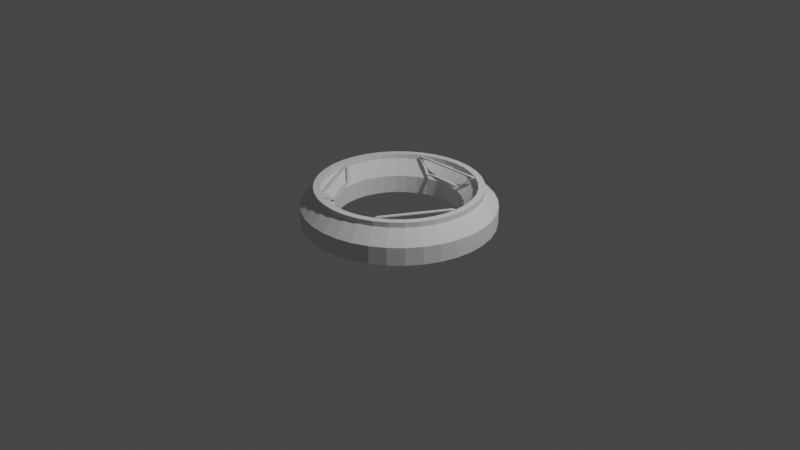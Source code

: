# Source: spade_setup_sketch.blend  (saved by Blender 2.83.19; exported with 4.5.12 LTS)
import bpy
from mathutils import Matrix  # noqa: F401  (used for matrix-valued properties, if any)

bpy.ops.wm.read_factory_settings(use_empty=True)
scene = bpy.context.scene
scene.name = 'Scene'

# ---- collections
col_collection = bpy.data.collections.new('Collection'); scene.collection.children.link(col_collection)
col_render = bpy.data.collections.new('Render'); scene.collection.children.link(col_render)

# ---- world
world_world = bpy.data.worlds.new('World'); scene.world = world_world
world_world.use_nodes = True; world_world.node_tree.nodes.clear()
_N = world_world.node_tree.nodes; _L = world_world.node_tree.links
n0 = _N.new('ShaderNodeOutputWorld'); n0.name = 'World Output'; n0.location = (300, 300)
n1 = _N.new('ShaderNodeBackground'); n1.name = 'Background'; n1.location = (10, 300)
n1.inputs[0].default_value = (0.05088, 0.05088, 0.05088, 1.0)
_L.new(n1.outputs[0], n0.inputs[0])
n0.is_active_output = True
world_world.color = (0.05088, 0.05088, 0.05088)
world_world.use_sun_shadow = False
world_world.sun_shadow_jitter_overblur = 0.0

# ---- cameras
cam_camera = bpy.data.cameras.new('Camera')
cam_camera.clip_end = 100.0
cam_camera.ortho_scale = 7.314

# ---- lights
light_light = bpy.data.lights.new('Light', 'POINT')
light_light.transmission_factor = 0.0
light_light.energy = 1000.0
light_light.shadow_soft_size = 0.1
light_light.shadow_maximum_resolution = 0.006
light_light.use_absolute_resolution = True

# ---- meshes
me_circle = bpy.data.meshes.new('Circle')
me_circle.from_pydata([(0.0, 1.0, 0.0), (7.048e-08, 0.6507, 0.0), (4.219e-08, 0.7909, 0.3257), (7.048e-08, 0.6507, 0.1862), (0.0, 1.0, 0.1862), (2.829e-08, 0.8598, 0.3257), (0.1736, 0.9848, 0.0), (0.113, 0.6409, 0.0), (0.1373, 0.7789, 0.3257), (0.113, 0.6409, 0.1862), (0.1736, 0.9848, 0.1862), (0.1493, 0.8467, 0.3257), (0.342, 0.9397, 0.0), (0.2226, 0.6115, 0.0), (0.2705, 0.7432, 0.3257), (0.2226, 0.6115, 0.1862), (0.342, 0.9397, 0.1862), (0.2941, 0.808, 0.3257), (0.5, 0.866, 0.0), (0.3254, 0.5636, 0.0), (0.5, 0.866, 0.1862), (0.4299, 0.7446, 0.3257), (0.6428, 0.766, 0.0), (0.4183, 0.4985, 0.0), (0.5084, 0.6059, 0.3257), (0.4183, 0.4985, 0.1862), (0.6428, 0.766, 0.1862), (0.5527, 0.6586, 0.3257), (0.766, 0.6428, 0.0), (0.4985, 0.4183, 0.0), (0.6059, 0.5084, 0.3257), (0.4985, 0.4183, 0.1862), (0.766, 0.6428, 0.1862), (0.6586, 0.5527, 0.3257), (0.866, 0.5, 0.0), (0.5636, 0.3254, 0.0), (0.685, 0.3955, 0.3257), (0.5636, 0.3254, 0.1862), (0.866, 0.5, 0.1862), (0.7446, 0.4299, 0.3257), (0.9397, 0.342, 0.0), (0.6115, 0.2226, 0.0), (0.7432, 0.2705, 0.3257), (0.6115, 0.2226, 0.1862), (0.9397, 0.342, 0.1862), (0.808, 0.2941, 0.3257), (0.9848, 0.1736, 0.0), (0.6409, 0.113, 0.0), (0.7789, 0.1373, 0.3257), (0.6409, 0.113, 0.1862), (0.9848, 0.1736, 0.1862), (0.8467, 0.1493, 0.3257), (1.0, -1.49e-07, 0.0), (0.6507, -1.49e-07, 0.0), (0.7909, -3.129e-07, 0.3257), (0.6507, -1.49e-07, 0.1862), (1.0, -1.49e-07, 0.1862), (0.8598, -1.49e-07, 0.3257), (0.9848, -0.1736, 0.0), (0.6409, -0.113, 0.0), (0.7789, -0.1373, 0.3257), (0.6409, -0.113, 0.1862), (0.9848, -0.1736, 0.1862), (0.8467, -0.1493, 0.3257), (0.9397, -0.342, 0.0), (0.6115, -0.2226, 0.0), (0.7432, -0.2705, 0.3257), (0.6115, -0.2226, 0.1862), (0.9397, -0.342, 0.1862), (0.808, -0.2941, 0.3257), (0.866, -0.5, 0.0), (0.5636, -0.3254, 0.0), (0.685, -0.3955, 0.3257), (0.5636, -0.3254, 0.1862), (0.866, -0.5, 0.1862), (0.7446, -0.4299, 0.3257), (0.766, -0.6428, 0.0), (0.4985, -0.4183, 0.0), (0.6059, -0.5084, 0.3257), (0.4985, -0.4183, 0.1862), (0.766, -0.6428, 0.1862), (0.6586, -0.5527, 0.3257), (0.6428, -0.766, 0.0), (0.4183, -0.4985, 0.0), (0.5084, -0.6059, 0.3257), (0.4183, -0.4985, 0.1862), (0.6428, -0.766, 0.1862), (0.5527, -0.6586, 0.3257), (0.5, -0.866, 0.0), (0.3254, -0.5636, 0.0), (0.3955, -0.685, 0.3257), (0.3254, -0.5636, 0.1862), (0.5, -0.866, 0.1862), (0.4299, -0.7446, 0.3257), (0.342, -0.9397, 0.0), (0.2226, -0.6115, 0.0), (0.2705, -0.7432, 0.3257), (0.2226, -0.6115, 0.1862), (0.342, -0.9397, 0.1862), (0.2941, -0.808, 0.3257), (0.1736, -0.9848, 0.0), (0.113, -0.6409, 0.0), (0.1373, -0.7789, 0.3257), (0.113, -0.6409, 0.1862), (0.1736, -0.9848, 0.1862), (0.1493, -0.8467, 0.3257), (-3.278e-07, -1.0, 0.0), (-3.129e-07, -0.6507, 0.0), (-4.47e-07, -0.7909, 0.3257), (-3.129e-07, -0.6507, 0.1862), (-3.278e-07, -1.0, 0.1862), (-2.831e-07, -0.8598, 0.3257), (-0.1736, -0.9848, 0.0), (-0.113, -0.6409, 0.0), (-0.1373, -0.7789, 0.3257), (-0.113, -0.6409, 0.1862), (-0.1736, -0.9848, 0.1862), (-0.1493, -0.8467, 0.3257), (-0.342, -0.9397, 0.0), (-0.2226, -0.6115, 0.0), (-0.2705, -0.7432, 0.3257), (-0.2226, -0.6115, 0.1862), (-0.342, -0.9397, 0.1862), (-0.2941, -0.808, 0.3257), (-0.5, -0.866, 0.0), (-0.3254, -0.5636, 0.0), (-0.3955, -0.685, 0.3257), (-0.3254, -0.5636, 0.1862), (-0.5, -0.866, 0.1862), (-0.4299, -0.7446, 0.3257), (-0.6428, -0.766, 0.0), (-0.4183, -0.4985, 0.0), (-0.5084, -0.6059, 0.3257), (-0.4183, -0.4985, 0.1862), (-0.6428, -0.766, 0.1862), (-0.5527, -0.6586, 0.3257), (-0.766, -0.6428, 0.0), (-0.4985, -0.4183, 0.0), (-0.6059, -0.5084, 0.3257), (-0.4985, -0.4183, 0.1862), (-0.766, -0.6428, 0.1862), (-0.6587, -0.5527, 0.3257), (-0.866, -0.5, 0.0), (-0.5636, -0.3254, 0.0), (-0.685, -0.3955, 0.3257), (-0.5636, -0.3254, 0.1862), (-0.866, -0.5, 0.1862), (-0.7446, -0.4299, 0.3257), (-0.9397, -0.342, 0.0), (-0.6115, -0.2226, 0.0), (-0.7432, -0.2705, 0.3257), (-0.6115, -0.2226, 0.1862), (-0.9397, -0.342, 0.1862), (-0.808, -0.2941, 0.3257), (-0.9848, -0.1736, 0.0), (-0.6409, -0.113, 0.0), (-0.7789, -0.1373, 0.3257), (-0.6409, -0.113, 0.1862), (-0.9848, -0.1736, 0.1862), (-0.8467, -0.1493, 0.3257), (-1.0, 5.96e-07, 0.0), (-0.6507, 3.949e-07, 0.0), (-0.7909, 5.811e-07, 0.3257), (-0.6507, 3.949e-07, 0.1862), (-1.0, 5.96e-07, 0.1862), (-0.8598, 4.619e-07, 0.3257), (-0.9848, 0.1736, 0.0), (-0.6409, 0.113, 0.0), (-0.7789, 0.1373, 0.3257), (-0.6409, 0.113, 0.1862), (-0.9848, 0.1736, 0.1862), (-0.8467, 0.1493, 0.3257), (-0.9397, 0.342, 0.0), (-0.6115, 0.2226, 0.0), (-0.7432, 0.2705, 0.3257), (-0.6115, 0.2226, 0.1862), (-0.9397, 0.342, 0.1862), (-0.808, 0.2941, 0.3257), (-0.866, 0.5, 0.0), (-0.5636, 0.3254, 0.0), (-0.685, 0.3955, 0.3257), (-0.5636, 0.3254, 0.1862), (-0.866, 0.5, 0.1862), (-0.7446, 0.4299, 0.3257), (-0.766, 0.6428, 0.0), (-0.4985, 0.4183, 0.0), (-0.6059, 0.5084, 0.3257), (-0.4985, 0.4183, 0.1862), (-0.766, 0.6428, 0.1862), (-0.6586, 0.5527, 0.3257), (-0.6428, 0.766, 0.0), (-0.4183, 0.4985, 0.0), (-0.5084, 0.6059, 0.3257), (-0.4183, 0.4985, 0.1862), (-0.6428, 0.766, 0.1862), (-0.5527, 0.6587, 0.3257), (-0.5, 0.866, 0.0), (-0.3254, 0.5636, 0.0), (-0.5, 0.866, 0.1862), (-0.4299, 0.7446, 0.3257), (-0.342, 0.9397, 0.0), (-0.2226, 0.6115, 0.0), (-0.2705, 0.7432, 0.3257), (-0.2226, 0.6115, 0.1862), (-0.342, 0.9397, 0.1862), (-0.2941, 0.808, 0.3257), (-0.1736, 0.9848, 0.0), (-0.113, 0.6409, 0.0), (-0.1373, 0.7789, 0.3257), (-0.113, 0.6409, 0.1862), (-0.1736, 0.9848, 0.1862), (-0.1493, 0.8467, 0.3257), (0.3955, 0.685, 0.3257), (0.3254, 0.5636, 0.1862), (-0.3955, 0.685, 0.3257), (-0.3254, 0.5636, 0.1862)], [], [(5, 2, 8, 11), (0, 4, 10, 6), (3, 1, 7, 9), (4, 5, 11, 10), (9, 7, 13, 15), (10, 11, 17, 16), (11, 8, 14, 17), (6, 10, 16, 12), (15, 13, 19, 213), (16, 17, 21, 20), (17, 14, 212, 21), (12, 16, 20, 18), (213, 19, 23, 25), (20, 21, 27, 26), (21, 212, 24, 27), (212, 213, 25, 24), (18, 20, 26, 22), (25, 23, 29, 31), (26, 27, 33, 32), (27, 24, 30, 33), (24, 25, 31, 30), (22, 26, 32, 28), (31, 29, 35, 37), (32, 33, 39, 38), (33, 30, 36, 39), (30, 31, 37, 36), (28, 32, 38, 34), (37, 35, 41, 43), (38, 39, 45, 44), (39, 36, 42, 45), (36, 37, 43, 42), (34, 38, 44, 40), (43, 41, 47, 49), (44, 45, 51, 50), (45, 42, 48, 51), (42, 43, 49, 48), (40, 44, 50, 46), (49, 47, 53, 55), (50, 51, 57, 56), (51, 48, 54, 57), (48, 49, 55, 54), (46, 50, 56, 52), (55, 53, 59, 61), (56, 57, 63, 62), (57, 54, 60, 63), (54, 55, 61, 60), (52, 56, 62, 58), (61, 59, 65, 67), (62, 63, 69, 68), (63, 60, 66, 69), (60, 61, 67, 66), (58, 62, 68, 64), (67, 65, 71, 73), (68, 69, 75, 74), (69, 66, 72, 75), (66, 67, 73, 72), (64, 68, 74, 70), (73, 71, 77, 79), (74, 75, 81, 80), (75, 72, 78, 81), (72, 73, 79, 78), (70, 74, 80, 76), (79, 77, 83, 85), (80, 81, 87, 86), (81, 78, 84, 87), (78, 79, 85, 84), (76, 80, 86, 82), (85, 83, 89, 91), (86, 87, 93, 92), (87, 84, 90, 93), (84, 85, 91, 90), (82, 86, 92, 88), (91, 89, 95, 97), (92, 93, 99, 98), (93, 90, 96, 99), (90, 91, 97, 96), (88, 92, 98, 94), (97, 95, 101, 103), (98, 99, 105, 104), (99, 96, 102, 105), (96, 97, 103, 102), (94, 98, 104, 100), (103, 101, 107, 109), (104, 105, 111, 110), (105, 102, 108, 111), (102, 103, 109, 108), (100, 104, 110, 106), (109, 107, 113, 115), (110, 111, 117, 116), (111, 108, 114, 117), (108, 109, 115, 114), (106, 110, 116, 112), (115, 113, 119, 121), (116, 117, 123, 122), (117, 114, 120, 123), (114, 115, 121, 120), (112, 116, 122, 118), (121, 119, 125, 127), (122, 123, 129, 128), (123, 120, 126, 129), (120, 121, 127, 126), (118, 122, 128, 124), (127, 125, 131, 133), (128, 129, 135, 134), (129, 126, 132, 135), (126, 127, 133, 132), (124, 128, 134, 130), (133, 131, 137, 139), (134, 135, 141, 140), (135, 132, 138, 141), (132, 133, 139, 138), (130, 134, 140, 136), (139, 137, 143, 145), (140, 141, 147, 146), (141, 138, 144, 147), (138, 139, 145, 144), (136, 140, 146, 142), (145, 143, 149, 151), (146, 147, 153, 152), (147, 144, 150, 153), (144, 145, 151, 150), (142, 146, 152, 148), (151, 149, 155, 157), (152, 153, 159, 158), (153, 150, 156, 159), (150, 151, 157, 156), (148, 152, 158, 154), (157, 155, 161, 163), (158, 159, 165, 164), (159, 156, 162, 165), (156, 157, 163, 162), (154, 158, 164, 160), (163, 161, 167, 169), (164, 165, 171, 170), (165, 162, 168, 171), (162, 163, 169, 168), (160, 164, 170, 166), (169, 167, 173, 175), (170, 171, 177, 176), (171, 168, 174, 177), (168, 169, 175, 174), (166, 170, 176, 172), (175, 173, 179, 181), (176, 177, 183, 182), (177, 174, 180, 183), (174, 175, 181, 180), (172, 176, 182, 178), (181, 179, 185, 187), (182, 183, 189, 188), (183, 180, 186, 189), (180, 181, 187, 186), (178, 182, 188, 184), (187, 185, 191, 193), (188, 189, 195, 194), (189, 186, 192, 195), (186, 187, 193, 192), (184, 188, 194, 190), (193, 191, 197, 215), (194, 195, 199, 198), (195, 192, 214, 199), (192, 193, 215, 214), (190, 194, 198, 196), (215, 197, 201, 203), (198, 199, 205, 204), (199, 214, 202, 205), (196, 198, 204, 200), (203, 201, 207, 209), (204, 205, 211, 210), (205, 202, 208, 211), (200, 204, 210, 206), (209, 207, 1, 3), (210, 211, 5, 4), (211, 208, 2, 5), (206, 210, 4, 0), (202, 214, 215, 203), (14, 15, 213, 212), (202, 203, 209, 208), (208, 209, 3, 2), (2, 3, 9, 8), (8, 9, 15, 14)])
_uv = me_circle.uv_layers.new(name='UVMap')
_uv.uv.foreach_set('vector', [0.0, 0.0, 0.0, 0.0, 0.0, 0.0, 0.0, 0.0, 0.0, 0.0, 0.0, 0.0, 0.0, 0.0, 0.0, 0.0, 0.0, 0.0, 0.0, 0.0, 0.0, 0.0, 0.0, 0.0, 0.0, 0.0, 0.0, 0.0, 0.0, 0.0, 0.0, 0.0, 0.0, 0.0, 0.0, 0.0, 0.0, 0.0, 0.0, 0.0, 0.0, 0.0, 0.0, 0.0, 0.0, 0.0, 0.0, 0.0, 0.0, 0.0, 0.0, 0.0, 0.0, 0.0, 0.0, 0.0, 0.0, 0.0, 0.0, 0.0, 0.0, 0.0, 0.0, 0.0, 0.0, 0.0, 0.0, 0.0, 0.0, 0.0, 0.0, 0.0, 0.0, 0.0, 0.0, 0.0, 0.0, 0.0, 0.0, 0.0, 0.0, 0.0, 0.0, 0.0, 0.0, 0.0, 0.0, 0.0, 0.0, 0.0, 0.0, 0.0, 0.0, 0.0, 0.0, 0.0, 0.0, 0.0, 0.0, 0.0, 0.0, 0.0, 0.0, 0.0, 0.0, 0.0, 0.0, 0.0, 0.0, 0.0, 0.0, 0.0, 0.0, 0.0, 0.0, 0.0, 0.0, 0.0, 0.0, 0.0, 0.0, 0.0, 0.0, 0.0, 0.0, 0.0, 0.0, 0.0, 0.0, 0.0, 0.0, 0.0, 0.0, 0.0, 0.0, 0.0, 0.0, 0.0, 0.0, 0.0, 0.0, 0.0, 0.0, 0.0, 0.0, 0.0, 0.0, 0.0, 0.0, 0.0, 0.0, 0.0, 0.0, 0.0, 0.0, 0.0, 0.0, 0.0, 0.0, 0.0, 0.0, 0.0, 0.0, 0.0, 0.0, 0.0, 0.0, 0.0, 0.0, 0.0, 0.0, 0.0, 0.0, 0.0, 0.0, 0.0, 0.0, 0.0, 0.0, 0.0, 0.0, 0.0, 0.0, 0.0, 0.0, 0.0, 0.0, 0.0, 0.0, 0.0, 0.0, 0.0, 0.0, 0.0, 0.0, 0.0, 0.0, 0.0, 0.0, 0.0, 0.0, 0.0, 0.0, 0.0, 0.0, 0.0, 0.0, 0.0, 0.0, 0.0, 0.0, 0.0, 0.0, 0.0, 0.0, 0.0, 0.0, 0.0, 0.0, 0.0, 0.0, 0.0, 0.0, 0.0, 0.0, 0.0, 0.0, 0.0, 0.0, 0.0, 0.0, 0.0, 0.0, 0.0, 0.0, 0.0, 0.0, 0.0, 0.0, 0.0, 0.0, 0.0, 0.0, 0.0, 0.0, 0.0, 0.0, 0.0, 0.0, 0.0, 0.0, 0.0, 0.0, 0.0, 0.0, 0.0, 0.0, 0.0, 0.0, 0.0, 0.0, 0.0, 0.0, 0.0, 0.0, 0.0, 0.0, 0.0, 0.0, 0.0, 0.0, 0.0, 0.0, 0.0, 0.0, 0.0, 0.0, 0.0, 0.0, 0.0, 0.0, 0.0, 0.0, 0.0, 0.0, 0.0, 0.0, 0.0, 0.0, 0.0, 0.0, 0.0, 0.0, 0.0, 0.0, 0.0, 0.0, 0.0, 0.0, 0.0, 0.0, 0.0, 0.0, 0.0, 0.0, 0.0, 0.0, 0.0, 0.0, 0.0, 0.0, 0.0, 0.0, 0.0, 0.0, 0.0, 0.0, 0.0, 0.0, 0.0, 0.0, 0.0, 0.0, 0.0, 0.0, 0.0, 0.0, 0.0, 0.0, 0.0, 0.0, 0.0, 0.0, 0.0, 0.0, 0.0, 0.0, 0.0, 0.0, 0.0, 0.0, 0.0, 0.0, 0.0, 0.0, 0.0, 0.0, 0.0, 0.0, 0.0, 0.0, 0.0, 0.0, 0.0, 0.0, 0.0, 0.0, 0.0, 0.0, 0.0, 0.0, 0.0, 0.0, 0.0, 0.0, 0.0, 0.0, 0.0, 0.0, 0.0, 0.0, 0.0, 0.0, 0.0, 0.0, 0.0, 0.0, 0.0, 0.0, 0.0, 0.0, 0.0, 0.0, 0.0, 0.0, 0.0, 0.0, 0.0, 0.0, 0.0, 0.0, 0.0, 0.0, 0.0, 0.0, 0.0, 0.0, 0.0, 0.0, 0.0, 0.0, 0.0, 0.0, 0.0, 0.0, 0.0, 0.0, 0.0, 0.0, 0.0, 0.0, 0.0, 0.0, 0.0, 0.0, 0.0, 0.0, 0.0, 0.0, 0.0, 0.0, 0.0, 0.0, 0.0, 0.0, 0.0, 0.0, 0.0, 0.0, 0.0, 0.0, 0.0, 0.0, 0.0, 0.0, 0.0, 0.0, 0.0, 0.0, 0.0, 0.0, 0.0, 0.0, 0.0, 0.0, 0.0, 0.0, 0.0, 0.0, 0.0, 0.0, 0.0, 0.0, 0.0, 0.0, 0.0, 0.0, 0.0, 0.0, 0.0, 0.0, 0.0, 0.0, 0.0, 0.0, 0.0, 0.0, 0.0, 0.0, 0.0, 0.0, 0.0, 0.0, 0.0, 0.0, 0.0, 0.0, 0.0, 0.0, 0.0, 0.0, 0.0, 0.0, 0.0, 0.0, 0.0, 0.0, 0.0, 0.0, 0.0, 0.0, 0.0, 0.0, 0.0, 0.0, 0.0, 0.0, 0.0, 0.0, 0.0, 0.0, 0.0, 0.0, 0.0, 0.0, 0.0, 0.0, 0.0, 0.0, 0.0, 0.0, 0.0, 0.0, 0.0, 0.0, 0.0, 0.0, 0.0, 0.0, 0.0, 0.0, 0.0, 0.0, 0.0, 0.0, 0.0, 0.0, 0.0, 0.0, 0.0, 0.0, 0.0, 0.0, 0.0, 0.0, 0.0, 0.0, 0.0, 0.0, 0.0, 0.0, 0.0, 0.0, 0.0, 0.0, 0.0, 0.0, 0.0, 0.0, 0.0, 0.0, 0.0, 0.0, 0.0, 0.0, 0.0, 0.0, 0.0, 0.0, 0.0, 0.0, 0.0, 0.0, 0.0, 0.0, 0.0, 0.0, 0.0, 0.0, 0.0, 0.0, 0.0, 0.0, 0.0, 0.0, 0.0, 0.0, 0.0, 0.0, 0.0, 0.0, 0.0, 0.0, 0.0, 0.0, 0.0, 0.0, 0.0, 0.0, 0.0, 0.0, 0.0, 0.0, 0.0, 0.0, 0.0, 0.0, 0.0, 0.0, 0.0, 0.0, 0.0, 0.0, 0.0, 0.0, 0.0, 0.0, 0.0, 0.0, 0.0, 0.0, 0.0, 0.0, 0.0, 0.0, 0.0, 0.0, 0.0, 0.0, 0.0, 0.0, 0.0, 0.0, 0.0, 0.0, 0.0, 0.0, 0.0, 0.0, 0.0, 0.0, 0.0, 0.0, 0.0, 0.0, 0.0, 0.0, 0.0, 0.0, 0.0, 0.0, 0.0, 0.0, 0.0, 0.0, 0.0, 0.0, 0.0, 0.0, 0.0, 0.0, 0.0, 0.0, 0.0, 0.0, 0.0, 0.0, 0.0, 0.0, 0.0, 0.0, 0.0, 0.0, 0.0, 0.0, 0.0, 0.0, 0.0, 0.0, 0.0, 0.0, 0.0, 0.0, 0.0, 0.0, 0.0, 0.0, 0.0, 0.0, 0.0, 0.0, 0.0, 0.0, 0.0, 0.0, 0.0, 0.0, 0.0, 0.0, 0.0, 0.0, 0.0, 0.0, 0.0, 0.0, 0.0, 0.0, 0.0, 0.0, 0.0, 0.0, 0.0, 0.0, 0.0, 0.0, 0.0, 0.0, 0.0, 0.0, 0.0, 0.0, 0.0, 0.0, 0.0, 0.0, 0.0, 0.0, 0.0, 0.0, 0.0, 0.0, 0.0, 0.0, 0.0, 0.0, 0.0, 0.0, 0.0, 0.0, 0.0, 0.0, 0.0, 0.0, 0.0, 0.0, 0.0, 0.0, 0.0, 0.0, 0.0, 0.0, 0.0, 0.0, 0.0, 0.0, 0.0, 0.0, 0.0, 0.0, 0.0, 0.0, 0.0, 0.0, 0.0, 0.0, 0.0, 0.0, 0.0, 0.0, 0.0, 0.0, 0.0, 0.0, 0.0, 0.0, 0.0, 0.0, 0.0, 0.0, 0.0, 0.0, 0.0, 0.0, 0.0, 0.0, 0.0, 0.0, 0.0, 0.0, 0.0, 0.0, 0.0, 0.0, 0.0, 0.0, 0.0, 0.0, 0.0, 0.0, 0.0, 0.0, 0.0, 0.0, 0.0, 0.0, 0.0, 0.0, 0.0, 0.0, 0.0, 0.0, 0.0, 0.0, 0.0, 0.0, 0.0, 0.0, 0.0, 0.0, 0.0, 0.0, 0.0, 0.0, 0.0, 0.0, 0.0, 0.0, 0.0, 0.0, 0.0, 0.0, 0.0, 0.0, 0.0, 0.0, 0.0, 0.0, 0.0, 0.0, 0.0, 0.0, 0.0, 0.0, 0.0, 0.0, 0.0, 0.0, 0.0, 0.0, 0.0, 0.0, 0.0, 0.0, 0.0, 0.0, 0.0, 0.0, 0.0, 0.0, 0.0, 0.0, 0.0, 0.0, 0.0, 0.0, 0.0, 0.0, 0.0, 0.0, 0.0, 0.0, 0.0, 0.0, 0.0, 0.0, 0.0, 0.0, 0.0, 0.0, 0.0, 0.0, 0.0, 0.0, 0.0, 0.0, 0.0, 0.0, 0.0, 0.0, 0.0, 0.0, 0.0, 0.0, 0.0, 0.0, 0.0, 0.0, 0.0, 0.0, 0.0, 0.0, 0.0, 0.0, 0.0, 0.0, 0.0, 0.0, 0.0, 0.0, 0.0, 0.0, 0.0, 0.0, 0.0, 0.0, 0.0, 0.0, 0.0, 0.0, 0.0, 0.0, 0.0, 0.0, 0.0, 0.0, 0.0, 0.0, 0.0, 0.0, 0.0, 0.0, 0.0, 0.0, 0.0, 0.0, 0.0, 0.0, 0.0, 0.0, 0.0, 0.0, 0.0, 0.0, 0.0, 0.0, 0.0, 0.0, 0.0, 0.0, 0.0, 0.0, 0.0, 0.0, 0.0, 0.0, 0.0, 0.0, 0.0, 0.0, 0.0, 0.0, 0.0, 0.0, 0.0, 0.0, 0.0, 0.0, 0.0, 0.0, 0.0, 0.0, 0.0, 0.0, 0.0, 0.0, 0.0, 0.0, 0.0, 0.0, 0.0, 0.0, 0.0, 0.0, 0.0, 0.0, 0.0, 0.0, 0.0, 0.0, 0.0, 0.0, 0.0, 0.0, 0.0, 0.0, 0.0, 0.0, 0.0, 0.0, 0.0, 0.0, 0.0, 0.0, 0.0, 0.0, 0.0, 0.0, 0.0, 0.0, 0.0, 0.0, 0.0, 0.0, 0.0, 0.0, 0.0, 0.0, 0.0, 0.0, 0.0, 0.0, 0.0, 0.0, 0.0, 0.0, 0.0, 0.0, 0.0, 0.0, 0.0, 0.0, 0.0, 0.0, 0.0, 0.0, 0.0, 0.0, 0.0, 0.0, 0.0, 0.0, 0.0, 0.0, 0.0, 0.0, 0.0, 0.0, 0.0, 0.0, 0.0, 0.0, 0.0, 0.0, 0.0, 0.0, 0.0, 0.0, 0.0, 0.0, 0.0, 0.0, 0.0, 0.0, 0.0, 0.0, 0.0, 0.0, 0.0, 0.0, 0.0, 0.0, 0.0, 0.0, 0.0, 0.0, 0.0, 0.0, 0.0, 0.0, 0.0, 0.0, 0.0, 0.0, 0.0, 0.0, 0.0, 0.0, 0.0, 0.0, 0.0, 0.0, 0.0, 0.0, 0.0, 0.0, 0.0, 0.0, 0.0, 0.0, 0.0, 0.0, 0.0, 0.0, 0.0, 0.0, 0.0, 0.0, 0.0, 0.0, 0.0, 0.0, 0.0, 0.0, 0.0, 0.0, 0.0, 0.0, 0.0, 0.0, 0.0, 0.0, 0.0, 0.0, 0.0, 0.0, 0.0, 0.0, 0.0, 0.0, 0.0, 0.0, 0.0, 0.0, 0.0, 0.0, 0.0, 0.0, 0.0, 0.0, 0.0, 0.0, 0.0, 0.0, 0.0, 0.0, 0.0, 0.0, 0.0, 0.0, 0.0, 0.0, 0.0, 0.0, 0.0, 0.0, 0.0, 0.0, 0.0, 0.0, 0.0, 0.0, 0.0, 0.0, 0.0, 0.0, 0.0, 0.0, 0.0, 0.0, 0.0, 0.0, 0.0, 0.0, 0.0, 0.0, 0.0, 0.0, 0.0, 0.0, 0.0, 0.0, 0.0, 0.0, 0.0, 0.0, 0.0, 0.0, 0.0, 0.0, 0.0, 0.0, 0.0, 0.0, 0.0, 0.0, 0.0, 0.0, 0.0, 0.0, 0.0, 0.0, 0.0, 0.0, 0.0, 0.0, 0.0, 0.0, 0.0, 0.0, 0.0, 0.0, 0.0, 0.0, 0.0, 0.0, 0.0, 0.0, 0.0, 0.0, 0.0, 0.0, 0.0, 0.0, 0.0, 0.0, 0.0, 0.0, 0.0, 0.0, 0.0, 0.0, 0.0, 0.0, 0.0, 0.0, 0.0, 0.0, 0.0, 0.0, 0.0, 0.0, 0.0, 0.0, 0.0, 0.0, 0.0, 0.0, 0.0, 0.0, 0.0, 0.0, 0.0, 0.0, 0.0, 0.0, 0.0, 0.0, 0.0, 0.0, 0.0, 0.0, 0.0, 0.0, 0.0, 0.0, 0.0, 0.0, 0.0, 0.0, 0.0, 0.0, 0.0, 0.0, 0.0, 0.0, 0.0, 0.0, 0.0, 0.0, 0.0, 0.0, 0.0, 0.0, 0.0, 0.0, 0.0, 0.0, 0.0, 0.0, 0.0, 0.0, 0.0, 0.0, 0.0, 0.0, 0.0, 0.0, 0.0, 0.0, 0.0, 0.0, 0.0, 0.0, 0.0, 0.0, 0.0, 0.0, 0.0, 0.0, 0.0, 0.0, 0.0, 0.0, 0.0, 0.0, 0.0, 0.0, 0.0, 0.0, 0.0, 0.0, 0.0, 0.0, 0.0, 0.0, 0.0, 0.0, 0.0, 0.0, 0.0, 0.0, 0.0, 0.0, 0.0, 0.0, 0.0, 0.0, 0.0, 0.0, 0.0, 0.0, 0.0, 0.0, 0.0, 0.0, 0.0, 0.0, 0.0, 0.0, 0.0, 0.0, 0.0, 0.0, 0.0, 0.0, 0.0, 0.0, 0.0, 0.0, 0.0, 0.0, 0.0, 0.0, 0.0, 0.0, 0.0, 0.0, 0.0, 0.0, 0.0, 0.0, 0.0, 0.0, 0.0, 0.0, 0.0, 0.0, 0.0, 0.0, 0.0, 0.0, 0.0, 0.0, 0.0, 0.0, 0.0, 0.0, 0.0, 0.0, 0.0, 0.0, 0.0, 0.0, 0.0, 0.0, 0.0, 0.0, 0.0, 0.0, 0.0, 0.0, 0.0, 0.0, 0.0, 0.0, 0.0, 0.0, 0.0, 0.0, 0.0, 0.0, 0.0, 0.0, 0.0, 0.0, 0.0, 0.0, 0.0, 0.0, 0.0, 0.0, 0.0, 0.0, 0.0, 0.0, 0.0, 0.0, 0.0, 0.0, 0.0, 0.0, 0.0, 0.0, 0.0, 0.0, 0.0, 0.0, 0.0, 0.0, 0.0, 0.0, 0.0, 0.0, 0.0, 0.0, 0.0, 0.0, 0.0, 0.0, 0.0])
me_circle.use_remesh_fix_poles = True
me_circle.use_remesh_preserve_attributes = False
me_circle.use_mirror_vertex_groups = False
me_circle.update()
me_circle_001 = bpy.data.meshes.new('Circle.001')
me_circle_001.from_pydata([(0.0, 1.0, 0.0), (-0.866, -0.5, 0.0), (0.866, -0.5, 0.0)], [(1, 0), (2, 1), (0, 2)], [])
_uv = me_circle_001.uv_layers.new(name='UVMap')
_uv.uv.foreach_set('vector', [])
me_circle_001.use_remesh_fix_poles = True
me_circle_001.use_remesh_preserve_attributes = False
me_circle_001.use_mirror_vertex_groups = False
me_circle_001.update()
me_circle_002 = bpy.data.meshes.new('Circle.002')
me_circle_002.from_pydata([(0.2192, -0.05439, 0.1402), (0.1145, -0.02646, 0.1401), (-4.224e-07, -0.01644, 0.1401), (0.371, 0.009999, 0.01759), (-0.371, 0.009949, 0.01754), (-0.2192, -0.05443, 0.1402), (-0.113, -0.03511, 0.1489), (0.2192, -0.0724, 0.1214), (0.1145, -0.04447, 0.1213), (-4.165e-07, -0.03445, 0.1213), (0.371, -0.008007, -0.001267), (-0.371, -0.008057, -0.001314), (-0.2192, -0.07244, 0.1213), (-0.113, -0.05312, 0.1301), (-0.3676, 0.01233, 0.01825), (0.367, -0.005404, -0.00061), (-0.367, -0.005406, -0.0006115), (0.2037, -0.06846, 0.1212), (0.3676, 0.01234, 0.01825), (-0.2007, -0.04965, 0.14), (-0.2007, -0.06766, 0.1212), (0.2037, -0.05044, 0.1401), (-4.213e-07, -0.02522, 0.1489), (0.113, -0.03511, 0.1489), (0.2015, -0.05882, 0.1489), (0.3696, 0.02109, 0.009429), (0.3955, 0.009007, 0.009429), (-0.1985, -0.05801, 0.1489), (-0.2226, -0.06447, 0.1489), (-0.1145, -0.02646, 0.1401), (-4.155e-07, -0.04323, 0.1301), (0.113, -0.05312, 0.1301), (0.369, 0.003351, -0.009429), (0.3955, -0.009006, -0.009429), (-0.3955, -0.009007, -0.009429), (-0.2226, -0.08248, 0.1301), (-0.1145, -0.04447, 0.1213), (0.2226, -0.06447, 0.1489), (-0.3955, 0.009006, 0.009429), (0.2226, -0.08248, 0.1301), (-0.1985, -0.07603, 0.1301), (-0.3696, 0.02109, 0.009429), (-0.369, 0.003351, -0.009429), (0.2015, -0.07683, 0.1301)], [], [(8, 9, 2, 1), (17, 8, 1, 21), (26, 33, 32, 25), (6, 13, 30, 22), (38, 34, 35, 28), (24, 43, 39, 37), (37, 39, 33, 26), (22, 30, 31, 23), (27, 40, 13, 6), (7, 17, 21, 0), (10, 7, 0, 3), (15, 10, 3, 18), (41, 42, 34, 38), (15, 18, 14, 16), (25, 32, 42, 41), (11, 16, 14, 4), (12, 11, 4, 5), (28, 35, 40, 27), (20, 12, 5, 19), (36, 20, 19, 29), (23, 31, 43, 24), (9, 36, 29, 2), (1, 2, 22, 23), (21, 1, 23, 24), (18, 3, 26, 25), (19, 5, 28, 27), (2, 29, 6, 22), (9, 8, 31, 30), (10, 15, 32, 33), (11, 12, 35, 34), (36, 9, 30, 13), (3, 0, 37, 26), (5, 4, 38, 28), (7, 10, 33, 39), (12, 20, 40, 35), (4, 14, 41, 38), (16, 11, 34, 42), (15, 16, 42, 32), (8, 17, 43, 31), (18, 25, 41, 14), (29, 19, 27, 6), (20, 36, 13, 40), (0, 21, 24, 37), (17, 7, 39, 43)])
_uv = me_circle_002.uv_layers.new(name='UVMap')
_uv.uv.foreach_set('vector', [0.0, 0.0, 0.0, 0.0, 0.0, 0.0, 0.0, 0.0, 0.0, 0.0, 0.0, 0.0, 0.0, 0.0, 0.0, 0.0, 0.0, 0.0, 0.0, 0.0, 0.0, 0.0, 0.0, 0.0, 0.0, 0.0, 0.0, 0.0, 0.0, 0.0, 0.0, 0.0, 0.0, 0.0, 0.0, 0.0, 0.0, 0.0, 0.0, 0.0, 0.0, 0.0, 0.0, 0.0, 0.0, 0.0, 0.0, 0.0, 0.0, 0.0, 0.0, 0.0, 0.0, 0.0, 0.0, 0.0, 0.0, 0.0, 0.0, 0.0, 0.0, 0.0, 0.0, 0.0, 0.0, 0.0, 0.0, 0.0, 0.0, 0.0, 0.0, 0.0, 0.0, 0.0, 0.0, 0.0, 0.0, 0.0, 0.0, 0.0, 0.0, 0.0, 0.0, 0.0, 0.0, 0.0, 0.0, 0.0, 0.0, 0.0, 0.0, 0.0, 0.0, 0.0, 0.0, 0.0, 0.0, 0.0, 0.0, 0.0, 0.0, 0.0, 0.0, 0.0, 0.0, 0.0, 0.0, 0.0, 0.0, 0.0, 0.0, 0.0, 0.0, 0.0, 0.0, 0.0, 0.0, 0.0, 0.0, 0.0, 0.0, 0.0, 0.0, 0.0, 0.0, 0.0, 0.0, 0.0, 0.0, 0.0, 0.0, 0.0, 0.0, 0.0, 0.0, 0.0, 0.0, 0.0, 0.0, 0.0, 0.0, 0.0, 0.0, 0.0, 0.0, 0.0, 0.0, 0.0, 0.0, 0.0, 0.0, 0.0, 0.0, 0.0, 0.0, 0.0, 0.0, 0.0, 0.0, 0.0, 0.0, 0.0, 0.0, 0.0, 0.0, 0.0, 0.0, 0.0, 0.0, 0.0, 0.0, 0.0, 0.0, 0.0, 0.0, 0.0, 0.0, 0.0, 0.0, 0.0, 0.0, 0.0, 0.0, 0.0, 0.0, 0.0, 0.0, 0.0, 0.0, 0.0, 0.0, 0.0, 0.0, 0.0, 0.0, 0.0, 0.0, 0.0, 0.0, 0.0, 0.0, 0.0, 0.0, 0.0, 0.0, 0.0, 0.0, 0.0, 0.0, 0.0, 0.0, 0.0, 0.0, 0.0, 0.0, 0.0, 0.0, 0.0, 0.0, 0.0, 0.0, 0.0, 0.0, 0.0, 0.0, 0.0, 0.0, 0.0, 0.0, 0.0, 0.0, 0.0, 0.0, 0.0, 0.0, 0.0, 0.0, 0.0, 0.0, 0.0, 0.0, 0.0, 0.0, 0.0, 0.0, 0.0, 0.0, 0.0, 0.0, 0.0, 0.0, 0.0, 0.0, 0.0, 0.0, 0.0, 0.0, 0.0, 0.0, 0.0, 0.0, 0.0, 0.0, 0.0, 0.0, 0.0, 0.0, 0.0, 0.0, 0.0, 0.0, 0.0, 0.0, 0.0, 0.0, 0.0, 0.0, 0.0, 0.0, 0.0, 0.0, 0.0, 0.0, 0.0, 0.0, 0.0, 0.0, 0.0, 0.0, 0.0, 0.0, 0.0, 0.0, 0.0, 0.0, 0.0, 0.0, 0.0, 0.0, 0.0, 0.0, 0.0, 0.0, 0.0, 0.0, 0.0, 0.0, 0.0, 0.0, 0.0, 0.0, 0.0, 0.0, 0.0, 0.0, 0.0, 0.0, 0.0, 0.0, 0.0, 0.0, 0.0, 0.0, 0.0, 0.0, 0.0, 0.0, 0.0, 0.0, 0.0, 0.0, 0.0, 0.0, 0.0, 0.0, 0.0, 0.0, 0.0, 0.0, 0.0, 0.0, 0.0, 0.0, 0.0, 0.0, 0.0, 0.0, 0.0, 0.0, 0.0, 0.0, 0.0])
me_circle_002.use_remesh_fix_poles = True
me_circle_002.use_remesh_preserve_attributes = False
me_circle_002.use_mirror_vertex_groups = False
me_circle_002.update()
me_circle_003 = bpy.data.meshes.new('Circle.003')
me_circle_003.from_pydata([(4.219e-08, 0.7909, 0.3257), (2.829e-08, 0.8598, 0.3257), (0.1373, 0.7789, 0.3257), (0.1493, 0.8467, 0.3257), (0.2705, 0.7432, 0.3257), (0.2941, 0.808, 0.3257), (0.4299, 0.7446, 0.3257), (0.5084, 0.6059, 0.3257), (0.5527, 0.6586, 0.3257), (0.6059, 0.5084, 0.3257), (0.6586, 0.5527, 0.3257), (0.685, 0.3955, 0.3257), (0.7446, 0.4299, 0.3257), (0.7432, 0.2705, 0.3257), (0.808, 0.2941, 0.3257), (0.7789, 0.1373, 0.3257), (0.8467, 0.1493, 0.3257), (0.7909, -3.129e-07, 0.3257), (0.8598, -1.49e-07, 0.3257), (0.7789, -0.1373, 0.3257), (0.8467, -0.1493, 0.3257), (0.7432, -0.2705, 0.3257), (0.808, -0.2941, 0.3257), (0.685, -0.3955, 0.3257), (0.7446, -0.4299, 0.3257), (0.6059, -0.5084, 0.3257), (0.6586, -0.5527, 0.3257), (0.5084, -0.6059, 0.3257), (0.5527, -0.6586, 0.3257), (0.3955, -0.685, 0.3257), (0.4299, -0.7446, 0.3257), (0.2705, -0.7432, 0.3257), (0.2941, -0.808, 0.3257), (0.1373, -0.7789, 0.3257), (0.1493, -0.8467, 0.3257), (-4.47e-07, -0.7909, 0.3257), (-2.831e-07, -0.8598, 0.3257), (-0.1373, -0.7789, 0.3257), (-0.1493, -0.8467, 0.3257), (-0.2705, -0.7432, 0.3257), (-0.2941, -0.808, 0.3257), (-0.3955, -0.685, 0.3257), (-0.4299, -0.7446, 0.3257), (-0.5084, -0.6059, 0.3257), (-0.5527, -0.6586, 0.3257), (-0.6059, -0.5084, 0.3257), (-0.6587, -0.5527, 0.3257), (-0.685, -0.3955, 0.3257), (-0.7446, -0.4299, 0.3257), (-0.7432, -0.2705, 0.3257), (-0.808, -0.2941, 0.3257), (-0.7789, -0.1373, 0.3257), (-0.8467, -0.1493, 0.3257), (-0.7909, 5.811e-07, 0.3257), (-0.8598, 4.619e-07, 0.3257), (-0.7789, 0.1373, 0.3257), (-0.8467, 0.1493, 0.3257), (-0.7432, 0.2705, 0.3257), (-0.808, 0.2941, 0.3257), (-0.685, 0.3955, 0.3257), (-0.7446, 0.4299, 0.3257), (-0.6059, 0.5084, 0.3257), (-0.6586, 0.5527, 0.3257), (-0.5084, 0.6059, 0.3257), (-0.5527, 0.6587, 0.3257), (-0.4299, 0.7446, 0.3257), (-0.2705, 0.7432, 0.3257), (-0.2941, 0.808, 0.3257), (-0.1373, 0.7789, 0.3257), (-0.1493, 0.8467, 0.3257), (0.3955, 0.685, 0.3257), (-0.3955, 0.685, 0.3257), (2.829e-08, 0.8598, 0.3794), (4.219e-08, 0.7909, 0.3794), (0.1493, 0.8467, 0.3794), (0.1373, 0.7789, 0.3794), (0.2941, 0.808, 0.3794), (0.2705, 0.7432, 0.3794), (0.4299, 0.7446, 0.3794), (0.3955, 0.685, 0.3794), (0.5527, 0.6586, 0.3794), (0.5084, 0.6059, 0.3794), (0.6586, 0.5527, 0.3794), (0.6059, 0.5084, 0.3794), (0.7446, 0.4299, 0.3794), (0.685, 0.3955, 0.3794), (0.808, 0.2941, 0.3794), (0.7432, 0.2705, 0.3794), (0.8467, 0.1493, 0.3794), (0.7789, 0.1373, 0.3794), (0.8598, -1.49e-07, 0.3794), (0.7909, -3.129e-07, 0.3794), (0.8467, -0.1493, 0.3794), (0.7789, -0.1373, 0.3794), (0.808, -0.2941, 0.3794), (0.7432, -0.2705, 0.3794), (0.7446, -0.4299, 0.3794), (0.685, -0.3955, 0.3794), (0.6586, -0.5527, 0.3794), (0.6059, -0.5084, 0.3794), (0.5527, -0.6586, 0.3794), (0.5084, -0.6059, 0.3794), (0.4299, -0.7446, 0.3794), (0.3955, -0.685, 0.3794), (0.2941, -0.808, 0.3794), (0.2705, -0.7432, 0.3794), (0.1493, -0.8467, 0.3794), (0.1373, -0.7789, 0.3794), (-2.831e-07, -0.8598, 0.3794), (-4.47e-07, -0.7909, 0.3794), (-0.1493, -0.8467, 0.3794), (-0.1373, -0.7789, 0.3794), (-0.2941, -0.808, 0.3794), (-0.2705, -0.7432, 0.3794), (-0.4299, -0.7446, 0.3794), (-0.3955, -0.685, 0.3794), (-0.5527, -0.6586, 0.3794), (-0.5084, -0.6059, 0.3794), (-0.6587, -0.5527, 0.3794), (-0.6059, -0.5084, 0.3794), (-0.7446, -0.4299, 0.3794), (-0.685, -0.3955, 0.3794), (-0.808, -0.2941, 0.3794), (-0.7432, -0.2705, 0.3794), (-0.8467, -0.1493, 0.3794), (-0.7789, -0.1373, 0.3794), (-0.8598, 4.619e-07, 0.3794), (-0.7909, 5.811e-07, 0.3794), (-0.8467, 0.1493, 0.3794), (-0.7789, 0.1373, 0.3794), (-0.808, 0.2941, 0.3794), (-0.7432, 0.2705, 0.3794), (-0.7446, 0.4299, 0.3794), (-0.685, 0.3955, 0.3794), (-0.6586, 0.5527, 0.3794), (-0.6059, 0.5084, 0.3794), (-0.5527, 0.6587, 0.3794), (-0.5084, 0.6059, 0.3794), (-0.4299, 0.7446, 0.3794), (-0.3955, 0.685, 0.3794), (-0.2941, 0.808, 0.3794), (-0.2705, 0.7432, 0.3794), (-0.1493, 0.8467, 0.3794), (-0.1373, 0.7789, 0.3794)], [], [(1, 3, 2, 0), (3, 5, 4, 2), (5, 6, 70, 4), (6, 8, 7, 70), (8, 10, 9, 7), (10, 12, 11, 9), (12, 14, 13, 11), (14, 16, 15, 13), (16, 18, 17, 15), (18, 20, 19, 17), (20, 22, 21, 19), (22, 24, 23, 21), (24, 26, 25, 23), (26, 28, 27, 25), (28, 30, 29, 27), (30, 32, 31, 29), (32, 34, 33, 31), (34, 36, 35, 33), (36, 38, 37, 35), (38, 40, 39, 37), (40, 42, 41, 39), (42, 44, 43, 41), (44, 46, 45, 43), (46, 48, 47, 45), (48, 50, 49, 47), (50, 52, 51, 49), (52, 54, 53, 51), (54, 56, 55, 53), (56, 58, 57, 55), (58, 60, 59, 57), (60, 62, 61, 59), (62, 64, 63, 61), (64, 65, 71, 63), (65, 67, 66, 71), (67, 69, 68, 66), (69, 1, 0, 68), (72, 73, 75, 74), (74, 75, 77, 76), (76, 77, 79, 78), (78, 79, 81, 80), (80, 81, 83, 82), (82, 83, 85, 84), (84, 85, 87, 86), (86, 87, 89, 88), (88, 89, 91, 90), (90, 91, 93, 92), (92, 93, 95, 94), (94, 95, 97, 96), (96, 97, 99, 98), (98, 99, 101, 100), (100, 101, 103, 102), (102, 103, 105, 104), (104, 105, 107, 106), (106, 107, 109, 108), (108, 109, 111, 110), (110, 111, 113, 112), (112, 113, 115, 114), (114, 115, 117, 116), (116, 117, 119, 118), (118, 119, 121, 120), (120, 121, 123, 122), (122, 123, 125, 124), (124, 125, 127, 126), (126, 127, 129, 128), (128, 129, 131, 130), (130, 131, 133, 132), (132, 133, 135, 134), (134, 135, 137, 136), (136, 137, 139, 138), (138, 139, 141, 140), (140, 141, 143, 142), (142, 143, 73, 72), (65, 64, 136, 138), (45, 47, 121, 119), (14, 12, 84, 86), (63, 71, 139, 137), (32, 30, 102, 104), (11, 13, 87, 85), (50, 48, 120, 122), (29, 31, 105, 103), (67, 65, 138, 140), (47, 49, 123, 121), (16, 14, 86, 88), (71, 66, 141, 139), (34, 32, 104, 106), (13, 15, 89, 87), (52, 50, 122, 124), (31, 33, 107, 105), (69, 67, 140, 142), (49, 51, 125, 123), (18, 16, 88, 90), (66, 68, 143, 141), (36, 34, 106, 108), (15, 17, 91, 89), (1, 69, 142, 72), (54, 52, 124, 126), (33, 35, 109, 107), (0, 2, 75, 73), (68, 0, 73, 143), (51, 53, 127, 125), (20, 18, 90, 92), (3, 1, 72, 74), (38, 36, 108, 110), (17, 19, 93, 91), (56, 54, 126, 128), (35, 37, 111, 109), (5, 3, 74, 76), (53, 55, 129, 127), (22, 20, 92, 94), (2, 4, 77, 75), (40, 38, 110, 112), (19, 21, 95, 93), (58, 56, 128, 130), (37, 39, 113, 111), (6, 5, 76, 78), (55, 57, 131, 129), (24, 22, 94, 96), (4, 70, 79, 77), (42, 40, 112, 114), (21, 23, 97, 95), (60, 58, 130, 132), (39, 41, 115, 113), (8, 6, 78, 80), (57, 59, 133, 131), (26, 24, 96, 98), (70, 7, 81, 79), (44, 42, 114, 116), (23, 25, 99, 97), (62, 60, 132, 134), (41, 43, 117, 115), (10, 8, 80, 82), (59, 61, 135, 133), (28, 26, 98, 100), (7, 9, 83, 81), (46, 44, 116, 118), (25, 27, 101, 99), (64, 62, 134, 136), (43, 45, 119, 117), (12, 10, 82, 84), (61, 63, 137, 135), (30, 28, 100, 102), (9, 11, 85, 83), (48, 46, 118, 120), (27, 29, 103, 101)])
_uv = me_circle_003.uv_layers.new(name='UVMap')
_uv.uv.foreach_set('vector', [0.0, 0.0, 0.0, 0.0, 0.0, 0.0, 0.0, 0.0, 0.0, 0.0, 0.0, 0.0, 0.0, 0.0, 0.0, 0.0, 0.0, 0.0, 0.0, 0.0, 0.0, 0.0, 0.0, 0.0, 0.0, 0.0, 0.0, 0.0, 0.0, 0.0, 0.0, 0.0, 0.0, 0.0, 0.0, 0.0, 0.0, 0.0, 0.0, 0.0, 0.0, 0.0, 0.0, 0.0, 0.0, 0.0, 0.0, 0.0, 0.0, 0.0, 0.0, 0.0, 0.0, 0.0, 0.0, 0.0, 0.0, 0.0, 0.0, 0.0, 0.0, 0.0, 0.0, 0.0, 0.0, 0.0, 0.0, 0.0, 0.0, 0.0, 0.0, 0.0, 0.0, 0.0, 0.0, 0.0, 0.0, 0.0, 0.0, 0.0, 0.0, 0.0, 0.0, 0.0, 0.0, 0.0, 0.0, 0.0, 0.0, 0.0, 0.0, 0.0, 0.0, 0.0, 0.0, 0.0, 0.0, 0.0, 0.0, 0.0, 0.0, 0.0, 0.0, 0.0, 0.0, 0.0, 0.0, 0.0, 0.0, 0.0, 0.0, 0.0, 0.0, 0.0, 0.0, 0.0, 0.0, 0.0, 0.0, 0.0, 0.0, 0.0, 0.0, 0.0, 0.0, 0.0, 0.0, 0.0, 0.0, 0.0, 0.0, 0.0, 0.0, 0.0, 0.0, 0.0, 0.0, 0.0, 0.0, 0.0, 0.0, 0.0, 0.0, 0.0, 0.0, 0.0, 0.0, 0.0, 0.0, 0.0, 0.0, 0.0, 0.0, 0.0, 0.0, 0.0, 0.0, 0.0, 0.0, 0.0, 0.0, 0.0, 0.0, 0.0, 0.0, 0.0, 0.0, 0.0, 0.0, 0.0, 0.0, 0.0, 0.0, 0.0, 0.0, 0.0, 0.0, 0.0, 0.0, 0.0, 0.0, 0.0, 0.0, 0.0, 0.0, 0.0, 0.0, 0.0, 0.0, 0.0, 0.0, 0.0, 0.0, 0.0, 0.0, 0.0, 0.0, 0.0, 0.0, 0.0, 0.0, 0.0, 0.0, 0.0, 0.0, 0.0, 0.0, 0.0, 0.0, 0.0, 0.0, 0.0, 0.0, 0.0, 0.0, 0.0, 0.0, 0.0, 0.0, 0.0, 0.0, 0.0, 0.0, 0.0, 0.0, 0.0, 0.0, 0.0, 0.0, 0.0, 0.0, 0.0, 0.0, 0.0, 0.0, 0.0, 0.0, 0.0, 0.0, 0.0, 0.0, 0.0, 0.0, 0.0, 0.0, 0.0, 0.0, 0.0, 0.0, 0.0, 0.0, 0.0, 0.0, 0.0, 0.0, 0.0, 0.0, 0.0, 0.0, 0.0, 0.0, 0.0, 0.0, 0.0, 0.0, 0.0, 0.0, 0.0, 0.0, 0.0, 0.0, 0.0, 0.0, 0.0, 0.0, 0.0, 0.0, 0.0, 0.0, 0.0, 0.0, 0.0, 0.0, 0.0, 0.0, 0.0, 0.0, 0.0, 0.0, 0.0, 0.0, 0.0, 0.0, 0.0, 0.0, 0.0, 0.0, 0.0, 0.0, 0.0, 0.0, 0.0, 0.0, 0.0, 0.0, 0.0, 0.0, 0.0, 0.0, 0.0, 0.0, 0.0, 0.0, 0.0, 0.0, 0.0, 0.0, 0.0, 0.0, 0.0, 0.0, 0.0, 0.0, 0.0, 0.0, 0.0, 0.0, 0.0, 0.0, 0.0, 0.0, 0.0, 0.0, 0.0, 0.0, 0.0, 0.0, 0.0, 0.0, 0.0, 0.0, 0.0, 0.0, 0.0, 0.0, 0.0, 0.0, 0.0, 0.0, 0.0, 0.0, 0.0, 0.0, 0.0, 0.0, 0.0, 0.0, 0.0, 0.0, 0.0, 0.0, 0.0, 0.0, 0.0, 0.0, 0.0, 0.0, 0.0, 0.0, 0.0, 0.0, 0.0, 0.0, 0.0, 0.0, 0.0, 0.0, 0.0, 0.0, 0.0, 0.0, 0.0, 0.0, 0.0, 0.0, 0.0, 0.0, 0.0, 0.0, 0.0, 0.0, 0.0, 0.0, 0.0, 0.0, 0.0, 0.0, 0.0, 0.0, 0.0, 0.0, 0.0, 0.0, 0.0, 0.0, 0.0, 0.0, 0.0, 0.0, 0.0, 0.0, 0.0, 0.0, 0.0, 0.0, 0.0, 0.0, 0.0, 0.0, 0.0, 0.0, 0.0, 0.0, 0.0, 0.0, 0.0, 0.0, 0.0, 0.0, 0.0, 0.0, 0.0, 0.0, 0.0, 0.0, 0.0, 0.0, 0.0, 0.0, 0.0, 0.0, 0.0, 0.0, 0.0, 0.0, 0.0, 0.0, 0.0, 0.0, 0.0, 0.0, 0.0, 0.0, 0.0, 0.0, 0.0, 0.0, 0.0, 0.0, 0.0, 0.0, 0.0, 0.0, 0.0, 0.0, 0.0, 0.0, 0.0, 0.0, 0.0, 0.0, 0.0, 0.0, 0.0, 0.0, 0.0, 0.0, 0.0, 0.0, 0.0, 0.0, 0.0, 0.0, 0.0, 0.0, 0.0, 0.0, 0.0, 0.0, 0.0, 0.0, 0.0, 0.0, 0.0, 0.0, 0.0, 0.0, 0.0, 0.0, 0.0, 0.0, 0.0, 0.0, 0.0, 0.0, 0.0, 0.0, 0.0, 0.0, 0.0, 0.0, 0.0, 0.0, 0.0, 0.0, 0.0, 0.0, 0.0, 0.0, 0.0, 0.0, 0.0, 0.0, 0.0, 0.0, 0.0, 0.0, 0.0, 0.0, 0.0, 0.0, 0.0, 0.0, 0.0, 0.0, 0.0, 0.0, 0.0, 0.0, 0.0, 0.0, 0.0, 0.0, 0.0, 0.0, 0.0, 0.0, 0.0, 0.0, 0.0, 0.0, 0.0, 0.0, 0.0, 0.0, 0.0, 0.0, 0.0, 0.0, 0.0, 0.0, 0.0, 0.0, 0.0, 0.0, 0.0, 0.0, 0.0, 0.0, 0.0, 0.0, 0.0, 0.0, 0.0, 0.0, 0.0, 0.0, 0.0, 0.0, 0.0, 0.0, 0.0, 0.0, 0.0, 0.0, 0.0, 0.0, 0.0, 0.0, 0.0, 0.0, 0.0, 0.0, 0.0, 0.0, 0.0, 0.0, 0.0, 0.0, 0.0, 0.0, 0.0, 0.0, 0.0, 0.0, 0.0, 0.0, 0.0, 0.0, 0.0, 0.0, 0.0, 0.0, 0.0, 0.0, 0.0, 0.0, 0.0, 0.0, 0.0, 0.0, 0.0, 0.0, 0.0, 0.0, 0.0, 0.0, 0.0, 0.0, 0.0, 0.0, 0.0, 0.0, 0.0, 0.0, 0.0, 0.0, 0.0, 0.0, 0.0, 0.0, 0.0, 0.0, 0.0, 0.0, 0.0, 0.0, 0.0, 0.0, 0.0, 0.0, 0.0, 0.0, 0.0, 0.0, 0.0, 0.0, 0.0, 0.0, 0.0, 0.0, 0.0, 0.0, 0.0, 0.0, 0.0, 0.0, 0.0, 0.0, 0.0, 0.0, 0.0, 0.0, 0.0, 0.0, 0.0, 0.0, 0.0, 0.0, 0.0, 0.0, 0.0, 0.0, 0.0, 0.0, 0.0, 0.0, 0.0, 0.0, 0.0, 0.0, 0.0, 0.0, 0.0, 0.0, 0.0, 0.0, 0.0, 0.0, 0.0, 0.0, 0.0, 0.0, 0.0, 0.0, 0.0, 0.0, 0.0, 0.0, 0.0, 0.0, 0.0, 0.0, 0.0, 0.0, 0.0, 0.0, 0.0, 0.0, 0.0, 0.0, 0.0, 0.0, 0.0, 0.0, 0.0, 0.0, 0.0, 0.0, 0.0, 0.0, 0.0, 0.0, 0.0, 0.0, 0.0, 0.0, 0.0, 0.0, 0.0, 0.0, 0.0, 0.0, 0.0, 0.0, 0.0, 0.0, 0.0, 0.0, 0.0, 0.0, 0.0, 0.0, 0.0, 0.0, 0.0, 0.0, 0.0, 0.0, 0.0, 0.0, 0.0, 0.0, 0.0, 0.0, 0.0, 0.0, 0.0, 0.0, 0.0, 0.0, 0.0, 0.0, 0.0, 0.0, 0.0, 0.0, 0.0, 0.0, 0.0, 0.0, 0.0, 0.0, 0.0, 0.0, 0.0, 0.0, 0.0, 0.0, 0.0, 0.0, 0.0, 0.0, 0.0, 0.0, 0.0, 0.0, 0.0, 0.0, 0.0, 0.0, 0.0, 0.0, 0.0, 0.0, 0.0, 0.0, 0.0, 0.0, 0.0, 0.0, 0.0, 0.0, 0.0, 0.0, 0.0, 0.0, 0.0, 0.0, 0.0, 0.0, 0.0, 0.0, 0.0, 0.0, 0.0, 0.0, 0.0, 0.0, 0.0, 0.0, 0.0, 0.0, 0.0, 0.0, 0.0, 0.0, 0.0, 0.0, 0.0, 0.0, 0.0, 0.0, 0.0, 0.0, 0.0, 0.0, 0.0, 0.0, 0.0, 0.0, 0.0, 0.0, 0.0, 0.0, 0.0, 0.0, 0.0, 0.0, 0.0, 0.0, 0.0, 0.0, 0.0, 0.0, 0.0, 0.0, 0.0, 0.0, 0.0, 0.0, 0.0, 0.0, 0.0, 0.0, 0.0, 0.0, 0.0, 0.0, 0.0, 0.0, 0.0, 0.0, 0.0, 0.0, 0.0, 0.0, 0.0, 0.0, 0.0, 0.0, 0.0, 0.0, 0.0, 0.0, 0.0, 0.0, 0.0, 0.0, 0.0, 0.0, 0.0, 0.0, 0.0, 0.0, 0.0, 0.0, 0.0, 0.0, 0.0, 0.0, 0.0, 0.0, 0.0, 0.0, 0.0, 0.0, 0.0, 0.0, 0.0, 0.0, 0.0, 0.0, 0.0, 0.0, 0.0, 0.0, 0.0, 0.0, 0.0, 0.0, 0.0, 0.0, 0.0, 0.0, 0.0, 0.0, 0.0, 0.0, 0.0, 0.0, 0.0, 0.0, 0.0, 0.0, 0.0, 0.0, 0.0, 0.0, 0.0, 0.0, 0.0, 0.0, 0.0, 0.0, 0.0, 0.0, 0.0, 0.0, 0.0, 0.0, 0.0, 0.0, 0.0, 0.0, 0.0, 0.0, 0.0, 0.0, 0.0, 0.0, 0.0, 0.0, 0.0, 0.0, 0.0, 0.0, 0.0, 0.0, 0.0, 0.0, 0.0, 0.0, 0.0, 0.0, 0.0, 0.0, 0.0, 0.0, 0.0, 0.0, 0.0, 0.0, 0.0, 0.0, 0.0, 0.0, 0.0, 0.0, 0.0, 0.0, 0.0, 0.0, 0.0, 0.0, 0.0, 0.0, 0.0, 0.0, 0.0, 0.0, 0.0, 0.0, 0.0, 0.0, 0.0, 0.0, 0.0, 0.0, 0.0, 0.0, 0.0, 0.0, 0.0, 0.0, 0.0, 0.0, 0.0, 0.0, 0.0, 0.0, 0.0, 0.0, 0.0, 0.0, 0.0, 0.0, 0.0, 0.0, 0.0, 0.0, 0.0, 0.0, 0.0, 0.0, 0.0, 0.0, 0.0, 0.0, 0.0, 0.0, 0.0, 0.0, 0.0, 0.0, 0.0, 0.0, 0.0, 0.0, 0.0, 0.0, 0.0, 0.0, 0.0, 0.0, 0.0, 0.0, 0.0, 0.0, 0.0, 0.0, 0.0, 0.0, 0.0, 0.0, 0.0, 0.0, 0.0, 0.0, 0.0, 0.0, 0.0, 0.0, 0.0, 0.0, 0.0, 0.0, 0.0, 0.0, 0.0, 0.0, 0.0, 0.0, 0.0, 0.0, 0.0, 0.0, 0.0, 0.0, 0.0, 0.0, 0.0, 0.0, 0.0, 0.0, 0.0, 0.0, 0.0, 0.0, 0.0, 0.0, 0.0, 0.0, 0.0, 0.0, 0.0, 0.0, 0.0, 0.0, 0.0, 0.0, 0.0, 0.0, 0.0, 0.0, 0.0, 0.0, 0.0, 0.0, 0.0, 0.0, 0.0, 0.0, 0.0, 0.0, 0.0, 0.0, 0.0, 0.0, 0.0, 0.0, 0.0, 0.0, 0.0, 0.0, 0.0, 0.0, 0.0, 0.0, 0.0, 0.0, 0.0])
me_circle_003.use_remesh_fix_poles = True
me_circle_003.use_remesh_preserve_attributes = False
me_circle_003.use_mirror_vertex_groups = False
me_circle_003.update()

# ---- objects
ob_circle = bpy.data.objects.new('Circle', me_circle)
ob_circle_001 = bpy.data.objects.new('Circle.001', me_circle_001)
ob_circle_002 = bpy.data.objects.new('Circle.002', me_circle_002)
ob_circle_003 = bpy.data.objects.new('Circle.003', me_circle_003)
ob_circle_004 = bpy.data.objects.new('Circle.004', me_circle_002)
ob_circle_005 = bpy.data.objects.new('Circle.005', me_circle_002)
ob_camera = bpy.data.objects.new('Camera', cam_camera)
ob_light = bpy.data.objects.new('Light', light_light)

# ---- transforms, parenting, visibility, modifiers, constraints
ob_circle.location = (0.0, 0.0, 0.0)
ob_circle.lineart.crease_threshold = 0.0
ob_circle_001.location = (0.0, 0.0, 0.0)
ob_circle_001.lineart.crease_threshold = 0.0
ob_circle_002.parent = ob_circle_003
ob_circle_002.location = (4.917e-07, 0.676, 0.3714)
ob_circle_002.rotation_euler = (2.272, -0.0, 0.0)
ob_circle_002.lock_location = (True, True, True)
ob_circle_002.lineart.crease_threshold = 0.0
ob_circle_003.location = (0.0, 0.0, 0.0)
ob_circle_003.lineart.crease_threshold = 0.0
ob_circle_004.parent = ob_circle_003
ob_circle_004.location = (0.5854, -0.338, 0.3714)
ob_circle_004.rotation_euler = (2.272, -2.98e-08, -2.094)
ob_circle_004.lock_location = (True, True, True)
ob_circle_004.lock_rotation = (False, False, True)
ob_circle_004.lineart.crease_threshold = 0.0
ob_circle_005.parent = ob_circle_003
ob_circle_005.location = (-0.5854, -0.338, 0.3714)
ob_circle_005.rotation_euler = (2.272, -0.0, -4.189)
ob_circle_005.lock_location = (True, True, True)
ob_circle_005.lock_rotation = (False, False, True)
ob_circle_005.lineart.crease_threshold = 0.0
ob_camera.location = (7.359, -6.926, 4.958)
ob_camera.rotation_euler = (1.109, 0.0, 0.8149)
ob_camera.lock_rotations_4d = False
ob_camera.empty_display_type = 'ARROWS'
ob_camera.color = (0.0, 0.0, 0.0, 0.0)
ob_camera.display_type = 'WIRE'
ob_camera.lineart.crease_threshold = 0.0
ob_light.location = (4.076, 1.005, 5.904)
ob_light.rotation_euler = (0.6503, 0.05522, 1.866)
ob_light.lock_rotations_4d = False
ob_light.empty_display_type = 'ARROWS'
ob_light.color = (0.0, 0.0, 0.0, 0.0)
ob_light.lineart.crease_threshold = 0.0

# ---- collection membership
col_collection.objects.link(ob_circle)
col_collection.objects.link(ob_circle_001)
col_collection.objects.link(ob_circle_002)
col_collection.objects.link(ob_circle_003)
col_collection.objects.link(ob_circle_004)
col_collection.objects.link(ob_circle_005)
col_render.objects.link(ob_camera)
col_render.objects.link(ob_light)

# ---- scene / render settings (as saved in the file)
scene.camera = ob_camera
scene.frame_start = 1; scene.frame_end = 250; scene.frame_set(1)
scene.render.engine = 'BLENDER_EEVEE_NEXT'
scene.cycles.use_denoising = False
scene.cycles.samples = 128
scene.cycles.sampling_pattern = 'TABULATED_SOBOL'
scene.cycles.use_adaptive_sampling = False
scene.cycles.use_light_tree = False
scene.view_settings.view_transform = 'Filmic'
bpy.context.view_layer.update()
